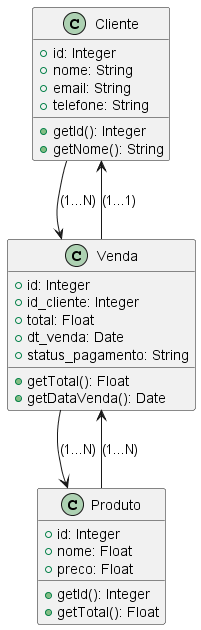

The diagram above was rendered by PlantUML. Its source (embedded in the PNG):
@startuml produtosUml

class Cliente {
    + id: Integer
    + nome: String
    + email: String
    + telefone: String

    + getId(): Integer
    + getNome(): String
}

class Venda {
    + id: Integer
    + id_cliente: Integer
    + total: Float
    + dt_venda: Date
    + status_pagamento: String

    + getTotal(): Float
    + getDataVenda(): Date
}

class Produto {
    + id: Integer
    + nome: Float
    + preco: Float

    + getId(): Integer
    + getTotal(): Float
}

Cliente --> Venda: (1...N)
Venda --> Cliente: (1...1)

Venda --> Produto: (1...N)
Produto --> Venda: (1...N)

@enduml